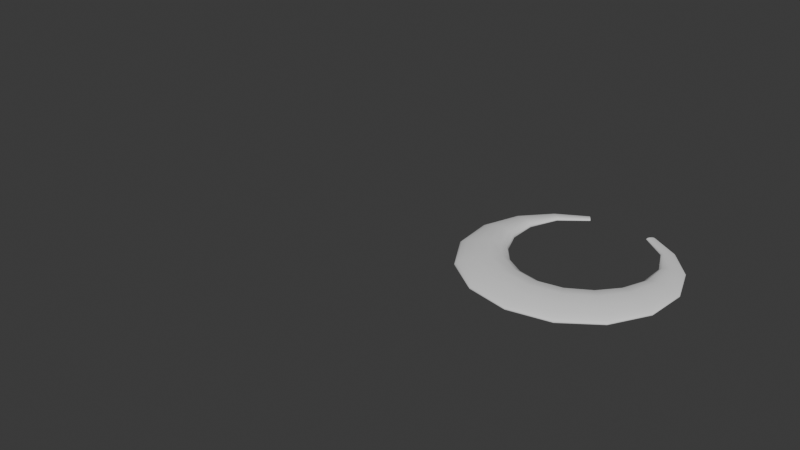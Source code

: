 # Source: slash.blend  (saved by Blender 4.5.90; exported with 4.5.12 LTS)
import bpy
from mathutils import Matrix  # noqa: F401  (used for matrix-valued properties, if any)

bpy.ops.wm.read_factory_settings(use_empty=True)
scene = bpy.context.scene
scene.name = 'Scene'

# ---- collections
col_collection = bpy.data.collections.new('Collection'); scene.collection.children.link(col_collection)
col_collection_2 = bpy.data.collections.new('Collection 2'); scene.collection.children.link(col_collection_2)

# ---- world
world_world = bpy.data.worlds.new('World'); scene.world = world_world
world_world.use_nodes = True; world_world.node_tree.nodes.clear()
_N = world_world.node_tree.nodes; _L = world_world.node_tree.links
n0 = _N.new('ShaderNodeOutputWorld'); n0.name = 'World Output'; n0.location = (200, 100)
n1 = _N.new('ShaderNodeBackground'); n1.name = 'Background'; n1.location = (-200, 100)
n1.inputs[0].default_value = (0.05088, 0.05088, 0.05088, 1.0)
_L.new(n1.outputs[0], n0.inputs[0])
n0.is_active_output = True
world_world.color = (0.05088, 0.05088, 0.05088)
world_world.sun_shadow_jitter_overblur = 0.0

# ---- meshes
me_sm_vfx_slash = bpy.data.meshes.new('SM_VFX_Slash')
me_sm_vfx_slash.from_pydata([(0.354, 0.8809, -8.461e-09), (0.4114, 0.9668, 8.461e-09), (0.4108, 0.966, 0.001835), (0.4086, 0.9626, 0.004386), (0.4025, 0.9535, 0.008621), (0.3903, 0.9353, 0.01355), (0.3758, 0.9136, 0.0166), (0.3632, 0.8947, 0.01417), (0.3559, 0.8838, 0.006291), (0.6509, 0.6509, -8.366e-09), (0.7633, 0.7633, 8.366e-09), (0.7622, 0.7622, 0.002822), (0.7578, 0.7578, 0.006747), (0.7458, 0.7458, 0.01326), (0.722, 0.722, 0.02084), (0.6937, 0.6937, 0.02553), (0.6689, 0.6689, 0.02179), (0.6547, 0.6547, 0.009677), (0.792, 0.3281, 0.0), (1.056, 0.4373, 0.0), (1.053, 0.4362, 0.005071), (1.043, 0.4319, 0.01212), (1.015, 0.4203, 0.02383), (0.9589, 0.3972, 0.03745), (0.8924, 0.3697, 0.04588), (0.8342, 0.3456, 0.03916), (0.8009, 0.3318, 0.01739), (0.7872, -9.965e-09, -9.965e-09), (1.213, 9.965e-09, 9.965e-09), (1.209, 9.965e-09, 0.007563), (1.192, 9.965e-09, 0.01808), (1.147, 1.495e-08, 0.03554), (1.057, 4.982e-09, 0.05586), (0.9492, 3.114e-09, 0.06843), (0.8553, -9.965e-09, 0.05841), (0.8015, -9.965e-09, 0.02593), (0.6753, -0.2797, -1.89e-08), (1.173, -0.4857, 1.89e-08), (1.168, -0.4836, 0.009562), (1.148, -0.4756, 0.02286), (1.095, -0.4537, 0.04493), (0.99, -0.4101, 0.07062), (0.8646, -0.3581, 0.08652), (0.7548, -0.3127, 0.07384), (0.692, -0.2867, 0.03279), (0.493, -0.493, -1.772e-08), (0.9212, -0.9212, 1.772e-08), (0.917, -0.917, 0.01076), (0.9002, -0.9002, 0.02572), (0.8547, -0.8547, 0.05055), (0.764, -0.764, 0.07945), (0.656, -0.656, 0.09734), (0.5616, -0.5616, 0.08308), (0.5075, -0.5075, 0.03689), (0.2617, -0.6317, -1.851e-09), (0.5037, -1.216, -7.402e-09), (0.5013, -1.21, 0.01124), (0.4918, -1.187, 0.02686), (0.4661, -1.125, 0.0528), (0.4149, -1.002, 0.08298), (0.3538, -0.8542, 0.1017), (0.3004, -0.7253, 0.08677), (0.2698, -0.6515, 0.03853), (-1.341e-08, -0.6817, -1.682e-08), (1.341e-08, -1.318, 1.001e-08), (1.35e-08, -1.312, 0.01131), (1.49e-08, -1.287, 0.02704), (1.304e-08, -1.219, 0.05314), (7.451e-09, -1.085, 0.08352), (1.118e-08, -0.9241, 0.1023), (-3.725e-09, -0.7836, 0.08734), (-7.451e-09, -0.7032, 0.03878), (-0.2617, -0.6317, 9.253e-09), (-0.5037, -1.216, -2.036e-08), (-0.5013, -1.21, 0.01124), (-0.4918, -1.187, 0.02686), (-0.4661, -1.125, 0.0528), (-0.4149, -1.002, 0.08298), (-0.3538, -0.8542, 0.1017), (-0.3004, -0.7253, 0.08677), (-0.2698, -0.6515, 0.03853), (-0.493, -0.493, 3.544e-09), (-0.9212, -0.9212, -3.544e-09), (-0.917, -0.917, 0.01076), (-0.9002, -0.9002, 0.02572), (-0.8547, -0.8547, 0.05055), (-0.764, -0.764, 0.07945), (-0.656, -0.656, 0.09734), (-0.5616, -0.5616, 0.08308), (-0.5075, -0.5075, 0.03689), (-0.6753, -0.2797, 1.26e-08), (-1.173, -0.4857, -1.26e-08), (-1.168, -0.4836, 0.009562), (-1.148, -0.4756, 0.02286), (-1.095, -0.4537, 0.04493), (-0.99, -0.4101, 0.07062), (-0.8646, -0.3581, 0.08652), (-0.7548, -0.3127, 0.07384), (-0.692, -0.2867, 0.03279), (-0.7872, 0.0, 0.0), (-1.213, 0.0, 0.0), (-1.209, 0.0, 0.007563), (-1.192, 0.0, 0.01808), (-1.147, -1.246e-08, 0.03554), (-1.057, -9.946e-09, 0.05586), (-0.9492, -1.495e-08, 0.06843), (-0.8553, -1.993e-08, 0.05841), (-0.8015, 0.0, 0.02593), (-0.792, 0.3281, 3.341e-09), (-1.056, 0.4373, -3.341e-09), (-1.053, 0.4362, 0.005071), (-1.043, 0.4319, 0.01212), (-1.015, 0.4203, 0.02383), (-0.9589, 0.3972, 0.03745), (-0.8924, 0.3697, 0.04588), (-0.8342, 0.3456, 0.03916), (-0.8009, 0.3318, 0.01739), (-0.6509, 0.6509, -3.718e-09), (-0.7633, 0.7633, 3.718e-09), (-0.7622, 0.7622, 0.002822), (-0.7578, 0.7578, 0.006747), (-0.7458, 0.7458, 0.01326), (-0.722, 0.722, 0.02084), (-0.6937, 0.6937, 0.02553), (-0.6689, 0.6689, 0.02179), (-0.6547, 0.6547, 0.009677), (-0.354, 0.8809, -4.835e-09), (-0.4114, 0.9668, 4.835e-09), (-0.4108, 0.966, 0.001835), (-0.4086, 0.9626, 0.004386), (-0.4025, 0.9535, 0.008621), (-0.3903, 0.9353, 0.01355), (-0.3758, 0.9136, 0.0166), (-0.3632, 0.8947, 0.01417), (-0.3559, 0.8838, 0.006291)], [], [(0, 9, 17, 8), (2, 11, 10, 1), (3, 12, 11, 2), (4, 13, 12, 3), (5, 14, 13, 4), (6, 15, 14, 5), (7, 16, 15, 6), (8, 17, 16, 7), (9, 18, 26, 17), (11, 20, 19, 10), (12, 21, 20, 11), (13, 22, 21, 12), (14, 23, 22, 13), (15, 24, 23, 14), (16, 25, 24, 15), (17, 26, 25, 16), (18, 27, 35, 26), (20, 29, 28, 19), (21, 30, 29, 20), (22, 31, 30, 21), (23, 32, 31, 22), (24, 33, 32, 23), (25, 34, 33, 24), (26, 35, 34, 25), (27, 36, 44, 35), (29, 38, 37, 28), (30, 39, 38, 29), (31, 40, 39, 30), (32, 41, 40, 31), (33, 42, 41, 32), (34, 43, 42, 33), (35, 44, 43, 34), (36, 45, 53, 44), (38, 47, 46, 37), (39, 48, 47, 38), (40, 49, 48, 39), (41, 50, 49, 40), (42, 51, 50, 41), (43, 52, 51, 42), (44, 53, 52, 43), (45, 54, 62, 53), (47, 56, 55, 46), (48, 57, 56, 47), (49, 58, 57, 48), (50, 59, 58, 49), (51, 60, 59, 50), (52, 61, 60, 51), (53, 62, 61, 52), (54, 63, 71, 62), (56, 65, 64, 55), (57, 66, 65, 56), (58, 67, 66, 57), (59, 68, 67, 58), (60, 69, 68, 59), (61, 70, 69, 60), (62, 71, 70, 61), (63, 72, 80, 71), (65, 74, 73, 64), (66, 75, 74, 65), (67, 76, 75, 66), (68, 77, 76, 67), (69, 78, 77, 68), (70, 79, 78, 69), (71, 80, 79, 70), (72, 81, 89, 80), (74, 83, 82, 73), (75, 84, 83, 74), (76, 85, 84, 75), (77, 86, 85, 76), (78, 87, 86, 77), (79, 88, 87, 78), (80, 89, 88, 79), (81, 90, 98, 89), (83, 92, 91, 82), (84, 93, 92, 83), (85, 94, 93, 84), (86, 95, 94, 85), (87, 96, 95, 86), (88, 97, 96, 87), (89, 98, 97, 88), (90, 99, 107, 98), (92, 101, 100, 91), (93, 102, 101, 92), (94, 103, 102, 93), (95, 104, 103, 94), (96, 105, 104, 95), (97, 106, 105, 96), (98, 107, 106, 97), (99, 108, 116, 107), (101, 110, 109, 100), (102, 111, 110, 101), (103, 112, 111, 102), (104, 113, 112, 103), (105, 114, 113, 104), (106, 115, 114, 105), (107, 116, 115, 106), (108, 117, 125, 116), (110, 119, 118, 109), (111, 120, 119, 110), (112, 121, 120, 111), (113, 122, 121, 112), (114, 123, 122, 113), (115, 124, 123, 114), (116, 125, 124, 115), (117, 126, 134, 125), (119, 128, 127, 118), (120, 129, 128, 119), (121, 130, 129, 120), (122, 131, 130, 121), (123, 132, 131, 122), (124, 133, 132, 123), (125, 134, 133, 124)])
me_sm_vfx_slash.polygons.foreach_set('use_smooth', [True] * 112)
_uv = me_sm_vfx_slash.uv_layers.new(name='UVMap')
_uv.uv.foreach_set('vector', [0.0, 1.0, 0.07143, 1.0, 0.07143, 0.875, 0.0, 0.875, 0.0, 0.125, 0.07143, 0.125, 0.07143, 8.941e-08, 0.0, 8.941e-08, 0.0, 0.25, 0.07143, 0.25, 0.07143, 0.125, 0.0, 0.125, 0.0, 0.375, 0.07143, 0.375, 0.07143, 0.25, 0.0, 0.25, 0.0, 0.5, 0.07143, 0.5, 0.07143, 0.375, 0.0, 0.375, 0.0, 0.625, 0.07143, 0.625, 0.07143, 0.5, 0.0, 0.5, 0.0, 0.75, 0.07143, 0.75, 0.07143, 0.625, 0.0, 0.625, 0.0, 0.875, 0.07143, 0.875, 0.07143, 0.75, 0.0, 0.75, 0.07143, 1.0, 0.1429, 1.0, 0.1429, 0.875, 0.07143, 0.875, 0.07143, 0.125, 0.1429, 0.125, 0.1429, 8.941e-08, 0.07143, 8.941e-08, 0.07143, 0.25, 0.1429, 0.25, 0.1429, 0.125, 0.07143, 0.125, 0.07143, 0.375, 0.1429, 0.375, 0.1429, 0.25, 0.07143, 0.25, 0.07143, 0.5, 0.1429, 0.5, 0.1429, 0.375, 0.07143, 0.375, 0.07143, 0.625, 0.1429, 0.625, 0.1429, 0.5, 0.07143, 0.5, 0.07143, 0.75, 0.1429, 0.75, 0.1429, 0.625, 0.07143, 0.625, 0.07143, 0.875, 0.1429, 0.875, 0.1429, 0.75, 0.07143, 0.75, 0.1429, 1.0, 0.2143, 1.0, 0.2143, 0.875, 0.1429, 0.875, 0.1429, 0.125, 0.2143, 0.125, 0.2143, 8.941e-08, 0.1429, 8.941e-08, 0.1429, 0.25, 0.2143, 0.25, 0.2143, 0.125, 0.1429, 0.125, 0.1429, 0.375, 0.2143, 0.375, 0.2143, 0.25, 0.1429, 0.25, 0.1429, 0.5, 0.2143, 0.5, 0.2143, 0.375, 0.1429, 0.375, 0.1429, 0.625, 0.2143, 0.625, 0.2143, 0.5, 0.1429, 0.5, 0.1429, 0.75, 0.2143, 0.75, 0.2143, 0.625, 0.1429, 0.625, 0.1429, 0.875, 0.2143, 0.875, 0.2143, 0.75, 0.1429, 0.75, 0.2143, 1.0, 0.2857, 1.0, 0.2857, 0.875, 0.2143, 0.875, 0.2143, 0.125, 0.2857, 0.125, 0.2857, 8.941e-08, 0.2143, 8.941e-08, 0.2143, 0.25, 0.2857, 0.25, 0.2857, 0.125, 0.2143, 0.125, 0.2143, 0.375, 0.2857, 0.375, 0.2857, 0.25, 0.2143, 0.25, 0.2143, 0.5, 0.2857, 0.5, 0.2857, 0.375, 0.2143, 0.375, 0.2143, 0.625, 0.2857, 0.625, 0.2857, 0.5, 0.2143, 0.5, 0.2143, 0.75, 0.2857, 0.75, 0.2857, 0.625, 0.2143, 0.625, 0.2143, 0.875, 0.2857, 0.875, 0.2857, 0.75, 0.2143, 0.75, 0.2857, 1.0, 0.3571, 1.0, 0.3571, 0.875, 0.2857, 0.875, 0.2857, 0.125, 0.3571, 0.125, 0.3571, 8.941e-08, 0.2857, 8.941e-08, 0.2857, 0.25, 0.3571, 0.25, 0.3571, 0.125, 0.2857, 0.125, 0.2857, 0.375, 0.3571, 0.375, 0.3571, 0.25, 0.2857, 0.25, 0.2857, 0.5, 0.3571, 0.5, 0.3571, 0.375, 0.2857, 0.375, 0.2857, 0.625, 0.3571, 0.625, 0.3571, 0.5, 0.2857, 0.5, 0.2857, 0.75, 0.3571, 0.75, 0.3571, 0.625, 0.2857, 0.625, 0.2857, 0.875, 0.3571, 0.875, 0.3571, 0.75, 0.2857, 0.75, 0.3571, 1.0, 0.4286, 1.0, 0.4286, 0.875, 0.3571, 0.875, 0.3571, 0.125, 0.4286, 0.125, 0.4286, 8.941e-08, 0.3571, 8.941e-08, 0.3571, 0.25, 0.4286, 0.25, 0.4286, 0.125, 0.3571, 0.125, 0.3571, 0.375, 0.4286, 0.375, 0.4286, 0.25, 0.3571, 0.25, 0.3571, 0.5, 0.4286, 0.5, 0.4286, 0.375, 0.3571, 0.375, 0.3571, 0.625, 0.4286, 0.625, 0.4286, 0.5, 0.3571, 0.5, 0.3571, 0.75, 0.4286, 0.75, 0.4286, 0.625, 0.3571, 0.625, 0.3571, 0.875, 0.4286, 0.875, 0.4286, 0.75, 0.3571, 0.75, 0.4286, 1.0, 0.5, 1.0, 0.5, 0.875, 0.4286, 0.875, 0.4286, 0.125, 0.5, 0.125, 0.5, 8.941e-08, 0.4286, 8.941e-08, 0.4286, 0.25, 0.5, 0.25, 0.5, 0.125, 0.4286, 0.125, 0.4286, 0.375, 0.5, 0.375, 0.5, 0.25, 0.4286, 0.25, 0.4286, 0.5, 0.5, 0.5, 0.5, 0.375, 0.4286, 0.375, 0.4286, 0.625, 0.5, 0.625, 0.5, 0.5, 0.4286, 0.5, 0.4286, 0.75, 0.5, 0.75, 0.5, 0.625, 0.4286, 0.625, 0.4286, 0.875, 0.5, 0.875, 0.5, 0.75, 0.4286, 0.75, 0.5, 1.0, 0.5714, 1.0, 0.5714, 0.875, 0.5, 0.875, 0.5, 0.125, 0.5714, 0.125, 0.5714, 8.941e-08, 0.5, 8.941e-08, 0.5, 0.25, 0.5714, 0.25, 0.5714, 0.125, 0.5, 0.125, 0.5, 0.375, 0.5714, 0.375, 0.5714, 0.25, 0.5, 0.25, 0.5, 0.5, 0.5714, 0.5, 0.5714, 0.375, 0.5, 0.375, 0.5, 0.625, 0.5714, 0.625, 0.5714, 0.5, 0.5, 0.5, 0.5, 0.75, 0.5714, 0.75, 0.5714, 0.625, 0.5, 0.625, 0.5, 0.875, 0.5714, 0.875, 0.5714, 0.75, 0.5, 0.75, 0.5714, 1.0, 0.6429, 1.0, 0.6429, 0.875, 0.5714, 0.875, 0.5714, 0.125, 0.6429, 0.125, 0.6429, 8.941e-08, 0.5714, 8.941e-08, 0.5714, 0.25, 0.6429, 0.25, 0.6429, 0.125, 0.5714, 0.125, 0.5714, 0.375, 0.6429, 0.375, 0.6429, 0.25, 0.5714, 0.25, 0.5714, 0.5, 0.6429, 0.5, 0.6429, 0.375, 0.5714, 0.375, 0.5714, 0.625, 0.6429, 0.625, 0.6429, 0.5, 0.5714, 0.5, 0.5714, 0.75, 0.6429, 0.75, 0.6429, 0.625, 0.5714, 0.625, 0.5714, 0.875, 0.6429, 0.875, 0.6429, 0.75, 0.5714, 0.75, 0.6429, 1.0, 0.7143, 1.0, 0.7143, 0.875, 0.6429, 0.875, 0.6429, 0.125, 0.7143, 0.125, 0.7143, 8.941e-08, 0.6429, 8.941e-08, 0.6429, 0.25, 0.7143, 0.25, 0.7143, 0.125, 0.6429, 0.125, 0.6429, 0.375, 0.7143, 0.375, 0.7143, 0.25, 0.6429, 0.25, 0.6429, 0.5, 0.7143, 0.5, 0.7143, 0.375, 0.6429, 0.375, 0.6429, 0.625, 0.7143, 0.625, 0.7143, 0.5, 0.6429, 0.5, 0.6429, 0.75, 0.7143, 0.75, 0.7143, 0.625, 0.6429, 0.625, 0.6429, 0.875, 0.7143, 0.875, 0.7143, 0.75, 0.6429, 0.75, 0.7143, 1.0, 0.7857, 1.0, 0.7857, 0.875, 0.7143, 0.875, 0.7143, 0.125, 0.7857, 0.125, 0.7857, 8.941e-08, 0.7143, 8.941e-08, 0.7143, 0.25, 0.7857, 0.25, 0.7857, 0.125, 0.7143, 0.125, 0.7143, 0.375, 0.7857, 0.375, 0.7857, 0.25, 0.7143, 0.25, 0.7143, 0.5, 0.7857, 0.5, 0.7857, 0.375, 0.7143, 0.375, 0.7143, 0.625, 0.7857, 0.625, 0.7857, 0.5, 0.7143, 0.5, 0.7143, 0.75, 0.7857, 0.75, 0.7857, 0.625, 0.7143, 0.625, 0.7143, 0.875, 0.7857, 0.875, 0.7857, 0.75, 0.7143, 0.75, 0.7857, 1.0, 0.8571, 1.0, 0.8571, 0.875, 0.7857, 0.875, 0.7857, 0.125, 0.8571, 0.125, 0.8571, 8.941e-08, 0.7857, 8.941e-08, 0.7857, 0.25, 0.8571, 0.25, 0.8571, 0.125, 0.7857, 0.125, 0.7857, 0.375, 0.8571, 0.375, 0.8571, 0.25, 0.7857, 0.25, 0.7857, 0.5, 0.8571, 0.5, 0.8571, 0.375, 0.7857, 0.375, 0.7857, 0.625, 0.8571, 0.625, 0.8571, 0.5, 0.7857, 0.5, 0.7857, 0.75, 0.8571, 0.75, 0.8571, 0.625, 0.7857, 0.625, 0.7857, 0.875, 0.8571, 0.875, 0.8571, 0.75, 0.7857, 0.75, 0.8571, 1.0, 0.9286, 1.0, 0.9286, 0.875, 0.8571, 0.875, 0.8571, 0.125, 0.9286, 0.125, 0.9286, 8.941e-08, 0.8571, 8.941e-08, 0.8571, 0.25, 0.9286, 0.25, 0.9286, 0.125, 0.8571, 0.125, 0.8571, 0.375, 0.9286, 0.375, 0.9286, 0.25, 0.8571, 0.25, 0.8571, 0.5, 0.9286, 0.5, 0.9286, 0.375, 0.8571, 0.375, 0.8571, 0.625, 0.9286, 0.625, 0.9286, 0.5, 0.8571, 0.5, 0.8571, 0.75, 0.9286, 0.75, 0.9286, 0.625, 0.8571, 0.625, 0.8571, 0.875, 0.9286, 0.875, 0.9286, 0.75, 0.8571, 0.75, 0.9286, 1.0, 1.0, 1.0, 1.0, 0.875, 0.9286, 0.875, 0.9286, 0.125, 1.0, 0.125, 1.0, 8.941e-08, 0.9286, 8.941e-08, 0.9286, 0.25, 1.0, 0.25, 1.0, 0.125, 0.9286, 0.125, 0.9286, 0.375, 1.0, 0.375, 1.0, 0.25, 0.9286, 0.25, 0.9286, 0.5, 1.0, 0.5, 1.0, 0.375, 0.9286, 0.375, 0.9286, 0.625, 1.0, 0.625, 1.0, 0.5, 0.9286, 0.5, 0.9286, 0.75, 1.0, 0.75, 1.0, 0.625, 0.9286, 0.625, 0.9286, 0.875, 1.0, 0.875, 1.0, 0.75, 0.9286, 0.75])
_ca = me_sm_vfx_slash.color_attributes.new('Attribute', 'BYTE_COLOR', 'CORNER')
_ca.data.foreach_set('color', [1.0, 1.0, 1.0, 0.0, 1.0, 1.0, 1.0, 0.3647, 1.0, 1.0, 1.0, 0.3647, 1.0, 1.0, 1.0, 0.0, 1.0, 1.0, 1.0, 0.0, 1.0, 1.0, 1.0, 0.5765, 1.0, 1.0, 1.0, 0.5765, 1.0, 1.0, 1.0, 0.0, 1.0, 1.0, 1.0, 0.0, 1.0, 1.0, 1.0, 0.5765, 1.0, 1.0, 1.0, 0.5765, 1.0, 1.0, 1.0, 0.0, 1.0, 1.0, 1.0, 0.0, 1.0, 1.0, 1.0, 0.5765, 1.0, 1.0, 1.0, 0.5765, 1.0, 1.0, 1.0, 0.0, 1.0, 1.0, 1.0, 0.0, 1.0, 1.0, 1.0, 0.3647, 1.0, 1.0, 1.0, 0.5765, 1.0, 1.0, 1.0, 0.0, 1.0, 1.0, 1.0, 0.0, 1.0, 1.0, 1.0, 0.3647, 1.0, 1.0, 1.0, 0.3647, 1.0, 1.0, 1.0, 0.0, 1.0, 1.0, 1.0, 0.0, 1.0, 1.0, 1.0, 0.3647, 1.0, 1.0, 1.0, 0.3647, 1.0, 1.0, 1.0, 0.0, 1.0, 1.0, 1.0, 0.0, 1.0, 1.0, 1.0, 0.3647, 1.0, 1.0, 1.0, 0.3647, 1.0, 1.0, 1.0, 0.0, 1.0, 1.0, 1.0, 0.3647, 1.0, 1.0, 1.0, 0.2314, 1.0, 1.0, 1.0, 0.2314, 1.0, 1.0, 1.0, 0.3647, 1.0, 1.0, 1.0, 0.5765, 1.0, 1.0, 1.0, 0.2314, 1.0, 1.0, 1.0, 0.2314, 1.0, 1.0, 1.0, 0.5765, 1.0, 1.0, 1.0, 0.5765, 1.0, 1.0, 1.0, 0.2314, 1.0, 1.0, 1.0, 0.2314, 1.0, 1.0, 1.0, 0.5765, 1.0, 1.0, 1.0, 0.5765, 1.0, 1.0, 1.0, 0.2314, 1.0, 1.0, 1.0, 0.2314, 1.0, 1.0, 1.0, 0.5765, 1.0, 1.0, 1.0, 0.3647, 1.0, 1.0, 1.0, 0.2314, 1.0, 1.0, 1.0, 0.2314, 1.0, 1.0, 1.0, 0.5765, 1.0, 1.0, 1.0, 0.3647, 1.0, 1.0, 1.0, 0.2314, 1.0, 1.0, 1.0, 0.2314, 1.0, 1.0, 1.0, 0.3647, 1.0, 1.0, 1.0, 0.3647, 1.0, 1.0, 1.0, 0.2314, 1.0, 1.0, 1.0, 0.2314, 1.0, 1.0, 1.0, 0.3647, 1.0, 1.0, 1.0, 0.3647, 1.0, 1.0, 1.0, 0.2314, 1.0, 1.0, 1.0, 0.2314, 1.0, 1.0, 1.0, 0.3647, 1.0, 1.0, 1.0, 0.2314, 1.0, 1.0, 1.0, 1.0, 1.0, 1.0, 1.0, 1.0, 1.0, 1.0, 1.0, 0.2314, 1.0, 1.0, 1.0, 0.2314, 1.0, 1.0, 1.0, 1.0, 1.0, 1.0, 1.0, 1.0, 1.0, 1.0, 1.0, 0.2314, 1.0, 1.0, 1.0, 0.2314, 1.0, 1.0, 1.0, 1.0, 1.0, 1.0, 1.0, 1.0, 1.0, 1.0, 1.0, 0.2314, 1.0, 1.0, 1.0, 0.2314, 1.0, 1.0, 1.0, 1.0, 1.0, 1.0, 1.0, 1.0, 1.0, 1.0, 1.0, 0.2314, 1.0, 1.0, 1.0, 0.2314, 1.0, 1.0, 1.0, 1.0, 1.0, 1.0, 1.0, 1.0, 1.0, 1.0, 1.0, 0.2314, 1.0, 1.0, 1.0, 0.2314, 1.0, 1.0, 1.0, 1.0, 1.0, 1.0, 1.0, 1.0, 1.0, 1.0, 1.0, 0.2314, 1.0, 1.0, 1.0, 0.2314, 1.0, 1.0, 1.0, 1.0, 1.0, 1.0, 1.0, 1.0, 1.0, 1.0, 1.0, 0.2314, 1.0, 1.0, 1.0, 0.2314, 1.0, 1.0, 1.0, 1.0, 1.0, 1.0, 1.0, 1.0, 1.0, 1.0, 1.0, 0.2314, 1.0, 1.0, 1.0, 1.0, 1.0, 1.0, 1.0, 1.0, 1.0, 1.0, 1.0, 1.0, 1.0, 1.0, 1.0, 1.0, 1.0, 1.0, 1.0, 1.0, 1.0, 1.0, 1.0, 1.0, 1.0, 1.0, 1.0, 1.0, 1.0, 1.0, 1.0, 1.0, 1.0, 1.0, 1.0, 1.0, 1.0, 1.0, 1.0, 1.0, 1.0, 1.0, 1.0, 1.0, 1.0, 1.0, 1.0, 1.0, 1.0, 1.0, 1.0, 1.0, 1.0, 1.0, 1.0, 1.0, 1.0, 1.0, 1.0, 1.0, 1.0, 1.0, 1.0, 1.0, 1.0, 1.0, 1.0, 1.0, 1.0, 1.0, 1.0, 1.0, 1.0, 1.0, 1.0, 1.0, 1.0, 1.0, 1.0, 1.0, 1.0, 1.0, 1.0, 1.0, 1.0, 1.0, 1.0, 1.0, 1.0, 1.0, 1.0, 1.0, 1.0, 1.0, 1.0, 1.0, 1.0, 1.0, 1.0, 1.0, 1.0, 1.0, 1.0, 1.0, 1.0, 1.0, 1.0, 1.0, 1.0, 1.0, 1.0, 1.0, 1.0, 1.0, 1.0, 1.0, 1.0, 1.0, 1.0, 1.0, 1.0, 1.0, 1.0, 1.0, 1.0, 1.0, 1.0, 1.0, 1.0, 1.0, 1.0, 1.0, 1.0, 1.0, 1.0, 1.0, 1.0, 1.0, 1.0, 1.0, 1.0, 1.0, 1.0, 1.0, 1.0, 1.0, 1.0, 1.0, 1.0, 1.0, 1.0, 1.0, 1.0, 1.0, 1.0, 1.0, 1.0, 1.0, 1.0, 1.0, 1.0, 1.0, 1.0, 1.0, 1.0, 1.0, 1.0, 1.0, 1.0, 1.0, 1.0, 1.0, 1.0, 1.0, 1.0, 1.0, 1.0, 1.0, 1.0, 1.0, 1.0, 1.0, 1.0, 1.0, 1.0, 1.0, 1.0, 1.0, 1.0, 1.0, 1.0, 1.0, 1.0, 1.0, 1.0, 1.0, 1.0, 1.0, 1.0, 1.0, 1.0, 1.0, 1.0, 1.0, 1.0, 1.0, 1.0, 1.0, 1.0, 1.0, 1.0, 1.0, 1.0, 1.0, 1.0, 1.0, 1.0, 1.0, 1.0, 1.0, 1.0, 1.0, 1.0, 1.0, 1.0, 1.0, 1.0, 1.0, 1.0, 1.0, 1.0, 1.0, 1.0, 1.0, 1.0, 1.0, 1.0, 1.0, 1.0, 1.0, 1.0, 1.0, 1.0, 1.0, 1.0, 1.0, 1.0, 1.0, 1.0, 1.0, 1.0, 1.0, 1.0, 1.0, 1.0, 1.0, 1.0, 1.0, 1.0, 1.0, 1.0, 1.0, 1.0, 1.0, 1.0, 1.0, 1.0, 1.0, 1.0, 1.0, 1.0, 1.0, 1.0, 1.0, 1.0, 1.0, 1.0, 1.0, 1.0, 1.0, 1.0, 1.0, 1.0, 1.0, 1.0, 1.0, 1.0, 1.0, 1.0, 1.0, 1.0, 1.0, 1.0, 1.0, 1.0, 1.0, 1.0, 1.0, 1.0, 1.0, 1.0, 1.0, 1.0, 1.0, 1.0, 1.0, 1.0, 1.0, 1.0, 1.0, 1.0, 1.0, 1.0, 1.0, 1.0, 1.0, 1.0, 1.0, 1.0, 1.0, 1.0, 1.0, 1.0, 1.0, 1.0, 1.0, 1.0, 1.0, 1.0, 1.0, 1.0, 1.0, 1.0, 1.0, 1.0, 1.0, 1.0, 1.0, 1.0, 1.0, 1.0, 1.0, 1.0, 1.0, 1.0, 1.0, 1.0, 1.0, 1.0, 1.0, 1.0, 1.0, 1.0, 1.0, 1.0, 1.0, 1.0, 1.0, 1.0, 1.0, 1.0, 1.0, 1.0, 1.0, 1.0, 1.0, 1.0, 1.0, 1.0, 1.0, 1.0, 1.0, 1.0, 1.0, 1.0, 1.0, 1.0, 1.0, 1.0, 1.0, 1.0, 1.0, 1.0, 1.0, 1.0, 1.0, 1.0, 1.0, 1.0, 1.0, 1.0, 1.0, 1.0, 1.0, 1.0, 1.0, 1.0, 1.0, 1.0, 1.0, 1.0, 1.0, 1.0, 1.0, 1.0, 1.0, 1.0, 1.0, 1.0, 1.0, 1.0, 1.0, 1.0, 1.0, 1.0, 1.0, 1.0, 1.0, 1.0, 1.0, 1.0, 1.0, 1.0, 1.0, 1.0, 1.0, 1.0, 1.0, 1.0, 1.0, 1.0, 1.0, 1.0, 1.0, 1.0, 1.0, 1.0, 1.0, 1.0, 1.0, 1.0, 1.0, 1.0, 1.0, 1.0, 1.0, 1.0, 1.0, 1.0, 1.0, 1.0, 1.0, 1.0, 1.0, 1.0, 1.0, 1.0, 1.0, 1.0, 1.0, 1.0, 1.0, 1.0, 1.0, 1.0, 1.0, 1.0, 1.0, 1.0, 1.0, 1.0, 1.0, 1.0, 1.0, 1.0, 1.0, 1.0, 1.0, 1.0, 1.0, 1.0, 1.0, 1.0, 1.0, 1.0, 1.0, 1.0, 1.0, 1.0, 1.0, 1.0, 1.0, 1.0, 1.0, 1.0, 1.0, 1.0, 1.0, 1.0, 1.0, 1.0, 1.0, 1.0, 1.0, 1.0, 1.0, 1.0, 1.0, 1.0, 1.0, 1.0, 1.0, 1.0, 1.0, 1.0, 1.0, 1.0, 1.0, 1.0, 1.0, 1.0, 1.0, 1.0, 1.0, 1.0, 1.0, 1.0, 1.0, 1.0, 1.0, 1.0, 1.0, 1.0, 1.0, 1.0, 1.0, 1.0, 1.0, 1.0, 1.0, 1.0, 1.0, 1.0, 1.0, 1.0, 1.0, 1.0, 1.0, 1.0, 1.0, 1.0, 1.0, 1.0, 1.0, 1.0, 1.0, 1.0, 1.0, 1.0, 1.0, 1.0, 1.0, 1.0, 1.0, 1.0, 1.0, 1.0, 1.0, 1.0, 1.0, 1.0, 1.0, 1.0, 1.0, 1.0, 1.0, 1.0, 1.0, 1.0, 1.0, 1.0, 1.0, 1.0, 1.0, 1.0, 1.0, 1.0, 1.0, 1.0, 1.0, 1.0, 1.0, 1.0, 1.0, 1.0, 1.0, 1.0, 1.0, 1.0, 1.0, 1.0, 1.0, 1.0, 1.0, 1.0, 1.0, 1.0, 1.0, 1.0, 1.0, 1.0, 1.0, 1.0, 1.0, 1.0, 1.0, 1.0, 1.0, 1.0, 1.0, 1.0, 1.0, 1.0, 1.0, 1.0, 1.0, 1.0, 1.0, 1.0, 1.0, 1.0, 1.0, 1.0, 1.0, 1.0, 1.0, 1.0, 1.0, 1.0, 1.0, 1.0, 1.0, 1.0, 1.0, 1.0, 1.0, 1.0, 1.0, 1.0, 1.0, 1.0, 1.0, 1.0, 1.0, 1.0, 1.0, 1.0, 1.0, 1.0, 1.0, 1.0, 1.0, 1.0, 1.0, 1.0, 1.0, 1.0, 1.0, 1.0, 1.0, 1.0, 1.0, 1.0, 1.0, 1.0, 1.0, 1.0, 1.0, 1.0, 1.0, 1.0, 1.0, 1.0, 1.0, 1.0, 1.0, 1.0, 1.0, 1.0, 1.0, 1.0, 1.0, 1.0, 1.0, 1.0, 1.0, 1.0, 1.0, 1.0, 1.0, 1.0, 1.0, 1.0, 1.0, 1.0, 1.0, 1.0, 1.0, 1.0, 1.0, 1.0, 1.0, 1.0, 1.0, 1.0, 1.0, 1.0, 1.0, 1.0, 1.0, 1.0, 1.0, 1.0, 1.0, 1.0, 1.0, 1.0, 1.0, 1.0, 1.0, 1.0, 1.0, 1.0, 1.0, 1.0, 1.0, 1.0, 1.0, 1.0, 1.0, 1.0, 1.0, 1.0, 1.0, 1.0, 1.0, 1.0, 1.0, 1.0, 1.0, 1.0, 1.0, 1.0, 1.0, 1.0, 1.0, 1.0, 1.0, 1.0, 1.0, 1.0, 1.0, 1.0, 1.0, 1.0, 1.0, 1.0, 1.0, 1.0, 1.0, 1.0, 1.0, 1.0, 1.0, 1.0, 1.0, 1.0, 1.0, 1.0, 1.0, 1.0, 1.0, 1.0, 1.0, 1.0, 1.0, 1.0, 1.0, 1.0, 1.0, 1.0, 1.0, 1.0, 1.0, 1.0, 1.0, 1.0, 1.0, 1.0, 1.0, 1.0, 1.0, 1.0, 1.0, 1.0, 1.0, 1.0, 1.0, 1.0, 1.0, 1.0, 1.0, 1.0, 1.0, 1.0, 1.0, 1.0, 1.0, 1.0, 1.0, 1.0, 1.0, 1.0, 1.0, 1.0, 1.0, 1.0, 1.0, 1.0, 1.0, 1.0, 1.0, 1.0, 1.0, 1.0, 1.0, 1.0, 1.0, 1.0, 1.0, 1.0, 1.0, 1.0, 1.0, 1.0, 1.0, 1.0, 1.0, 1.0, 1.0, 1.0, 1.0, 1.0, 1.0, 1.0, 1.0, 1.0, 1.0, 1.0, 1.0, 1.0, 1.0, 1.0, 1.0, 1.0, 1.0, 1.0, 1.0, 1.0, 1.0, 1.0, 1.0, 1.0, 1.0, 1.0, 1.0, 1.0, 1.0, 1.0, 1.0, 1.0, 1.0, 1.0, 1.0, 1.0, 1.0, 1.0, 1.0, 1.0, 1.0, 1.0, 1.0, 1.0, 1.0, 1.0, 1.0, 1.0, 1.0, 1.0, 1.0, 1.0, 1.0, 1.0, 1.0, 1.0, 1.0, 1.0, 1.0, 1.0, 1.0, 1.0, 1.0, 1.0, 1.0, 1.0, 1.0, 1.0, 1.0, 1.0, 1.0, 1.0, 1.0, 1.0, 1.0, 1.0, 1.0, 1.0, 1.0, 1.0, 1.0, 1.0, 1.0, 1.0, 1.0, 1.0, 1.0, 1.0, 1.0, 1.0, 1.0, 1.0, 1.0, 1.0, 1.0, 1.0, 1.0, 1.0, 1.0, 1.0, 1.0, 1.0, 1.0, 1.0, 1.0, 1.0, 1.0, 1.0, 1.0, 1.0, 1.0, 1.0, 1.0, 1.0, 1.0, 1.0, 1.0, 1.0, 1.0, 1.0, 1.0, 1.0, 1.0, 1.0, 1.0, 1.0, 1.0, 1.0, 1.0, 1.0, 1.0, 1.0, 1.0, 1.0, 1.0, 1.0, 1.0, 1.0, 1.0, 1.0, 1.0, 1.0, 1.0, 1.0, 1.0, 1.0, 1.0, 1.0, 1.0, 1.0, 1.0, 1.0, 1.0, 1.0, 1.0, 1.0, 1.0, 1.0, 1.0, 1.0, 1.0, 1.0, 1.0, 1.0, 1.0, 1.0, 1.0, 1.0, 1.0, 1.0, 1.0, 1.0, 1.0, 1.0, 1.0, 1.0, 1.0, 1.0, 1.0, 1.0, 1.0, 1.0, 0.2314, 1.0, 1.0, 1.0, 0.2314, 1.0, 1.0, 1.0, 1.0, 1.0, 1.0, 1.0, 1.0, 1.0, 1.0, 1.0, 0.3451, 1.0, 1.0, 1.0, 0.3843, 1.0, 1.0, 1.0, 1.0, 1.0, 1.0, 1.0, 1.0, 1.0, 1.0, 1.0, 0.2431, 1.0, 1.0, 1.0, 0.3451, 1.0, 1.0, 1.0, 1.0, 1.0, 1.0, 1.0, 1.0, 1.0, 1.0, 1.0, 0.2314, 1.0, 1.0, 1.0, 0.2431, 1.0, 1.0, 1.0, 1.0, 1.0, 1.0, 1.0, 1.0, 1.0, 1.0, 1.0, 0.2314, 1.0, 1.0, 1.0, 0.2314, 1.0, 1.0, 1.0, 1.0, 1.0, 1.0, 1.0, 1.0, 1.0, 1.0, 1.0, 0.2039, 1.0, 1.0, 1.0, 0.2314, 1.0, 1.0, 1.0, 1.0, 1.0, 1.0, 1.0, 1.0, 1.0, 1.0, 1.0, 0.2039, 1.0, 1.0, 1.0, 0.2039, 1.0, 1.0, 1.0, 1.0, 1.0, 1.0, 1.0, 1.0, 1.0, 1.0, 1.0, 0.2314, 1.0, 1.0, 1.0, 0.2039, 1.0, 1.0, 1.0, 1.0, 1.0, 1.0, 1.0, 0.2314, 1.0, 1.0, 1.0, 0.3216, 1.0, 1.0, 1.0, 0.3216, 1.0, 1.0, 1.0, 0.2314, 1.0, 1.0, 1.0, 0.3451, 1.0, 1.0, 1.0, 0.3216, 1.0, 1.0, 1.0, 0.3216, 1.0, 1.0, 1.0, 0.3843, 1.0, 1.0, 1.0, 0.2431, 1.0, 1.0, 1.0, 0.3216, 1.0, 1.0, 1.0, 0.3216, 1.0, 1.0, 1.0, 0.3451, 1.0, 1.0, 1.0, 0.2314, 1.0, 1.0, 1.0, 0.3216, 1.0, 1.0, 1.0, 0.3216, 1.0, 1.0, 1.0, 0.2431, 1.0, 1.0, 1.0, 0.2314, 1.0, 1.0, 1.0, 0.3216, 1.0, 1.0, 1.0, 0.3216, 1.0, 1.0, 1.0, 0.2314, 1.0, 1.0, 1.0, 0.2039, 1.0, 1.0, 1.0, 0.3216, 1.0, 1.0, 1.0, 0.3216, 1.0, 1.0, 1.0, 0.2314, 1.0, 1.0, 1.0, 0.2039, 1.0, 1.0, 1.0, 0.3216, 1.0, 1.0, 1.0, 0.3216, 1.0, 1.0, 1.0, 0.2039, 1.0, 1.0, 1.0, 0.2314, 1.0, 1.0, 1.0, 0.3216, 1.0, 1.0, 1.0, 0.3216, 1.0, 1.0, 1.0, 0.2039, 1.0, 1.0, 1.0, 0.3216, 1.0, 1.0, 1.0, 0.0, 1.0, 1.0, 1.0, 0.0, 1.0, 1.0, 1.0, 0.3216, 1.0, 1.0, 1.0, 0.3216, 1.0, 1.0, 1.0, 0.0, 1.0, 1.0, 1.0, 0.0, 1.0, 1.0, 1.0, 0.3216, 1.0, 1.0, 1.0, 0.3216, 1.0, 1.0, 1.0, 0.0, 1.0, 1.0, 1.0, 0.0, 1.0, 1.0, 1.0, 0.3216, 1.0, 1.0, 1.0, 0.3216, 1.0, 1.0, 1.0, 0.0, 1.0, 1.0, 1.0, 0.0, 1.0, 1.0, 1.0, 0.3216, 1.0, 1.0, 1.0, 0.3216, 1.0, 1.0, 1.0, 0.0, 1.0, 1.0, 1.0, 0.0, 1.0, 1.0, 1.0, 0.3216, 1.0, 1.0, 1.0, 0.3216, 1.0, 1.0, 1.0, 0.0, 1.0, 1.0, 1.0, 0.0, 1.0, 1.0, 1.0, 0.3216, 1.0, 1.0, 1.0, 0.3216, 1.0, 1.0, 1.0, 0.0, 1.0, 1.0, 1.0, 0.0, 1.0, 1.0, 1.0, 0.3216, 1.0, 1.0, 1.0, 0.3216, 1.0, 1.0, 1.0, 0.0, 1.0, 1.0, 1.0, 0.0, 1.0, 1.0, 1.0, 0.3216])
me_sm_vfx_slash.auto_texspace = False
me_sm_vfx_slash.update()

# ---- curves / text
cu_circle_002 = bpy.data.curves.new('Circle.002', 'CURVE')
cu_circle_002.dimensions = '3D'
_sp = cu_circle_002.splines.new('POLY'); _sp.points.add(14)
_sp.points.foreach_set('co', [0.3827, 0.9239, 0.0, 0.0, 0.7071, 0.7071, 0.0, 0.0, 0.9239, 0.3827, 0.0, 0.0, 1.0, 0.0, 0.0, 0.0, 0.9239, -0.3827, 0.0, 0.0, 0.7071, -0.7071, 0.0, 0.0, 0.3827, -0.9239, 0.0, 0.0, 0.0, -1.0, 0.0, 0.0, -0.3827, -0.9239, 0.0, 0.0, -0.7071, -0.7071, 0.0, 0.0, -0.9239, -0.3827, 0.0, 0.0, -1.0, 0.0, 0.0, 0.0, -0.9239, 0.3827, 0.0, 0.0, -0.7071, 0.7071, 0.0, 0.0, -0.3827, 0.9239, 0.0, 0.0])
_sp.points.foreach_set('radius', [0.1622, 0.2495, 0.4484, 0.6687, 0.8455, 0.9512, 0.9935, 1.0, 0.9935, 0.9512, 0.8455, 0.6687, 0.4484, 0.2495, 0.1622])
_sp.points.foreach_set('tilt', [1.571, 1.571, 1.571, 1.571, 1.571, 1.571, 1.571, 1.571, 1.571, 1.571, 1.571, 1.571, 1.571, 1.571, 1.571])
_sp.order_v = 0
_sp.resolution_v = 0
_sp.use_endpoint_u = True
_sp.use_smooth = False
cu_circle_002.bevel_mode = 'OBJECT'
cu_circle_002.fill_mode = 'FULL'

# ---- objects
ob_sm_vfx_slash = bpy.data.objects.new('SM_VFX_Slash', me_sm_vfx_slash)
ob_circle_002 = bpy.data.objects.new('Circle.002', cu_circle_002)

# ---- transforms, parenting, visibility, modifiers, constraints
ob_sm_vfx_slash.location = (0.0, 0.0, 0.0)
_m = ob_sm_vfx_slash.modifiers.new('Mirror', 'MIRROR')
_m.use_axis = (False, False, True)
ob_circle_002.location = (-2.255, -1.424, 0.4297)

# ---- collection membership
col_collection.objects.link(ob_sm_vfx_slash)
col_collection_2.objects.link(ob_circle_002)

# ---- scene / render settings (as saved in the file)
scene.frame_start = 1; scene.frame_end = 250; scene.frame_set(1)
scene.render.engine = 'BLENDER_EEVEE_NEXT'
scene.render.bake_bias = 0.0
scene.render.bake_samples = 0
scene.cycles.sampling_pattern = 'TABULATED_SOBOL'
scene.eevee.use_volume_custom_range = False
bpy.context.view_layer.update()

# ---- added for rendering (the .blend has no active camera and no usable light): camera, sun
cam_auto = bpy.data.cameras.new('AutoCamera')
cam_auto.lens = 50.0
cam_auto.sensor_width = 36.0
cam_auto.clip_end = 1000.0
ob_auto_camera = bpy.data.objects.new('AutoCamera', cam_auto)
scene.collection.objects.link(ob_auto_camera)
ob_auto_camera.location = (5.18263, -9.1344, 5.70021)
ob_auto_camera.rotation_euler = (1.09748, -7.21219e-08, 0.694738)
scene.camera = ob_auto_camera
light_auto_sun = bpy.data.lights.new('AutoSun', 'SUN')
light_auto_sun.energy = 3.0
light_auto_sun.angle = 0.0523599
ob_auto_sun = bpy.data.objects.new('AutoSun', light_auto_sun)
scene.collection.objects.link(ob_auto_sun)
ob_auto_sun.rotation_euler = (0.872665, 0.174533, 0.523599)
bpy.context.view_layer.update()
